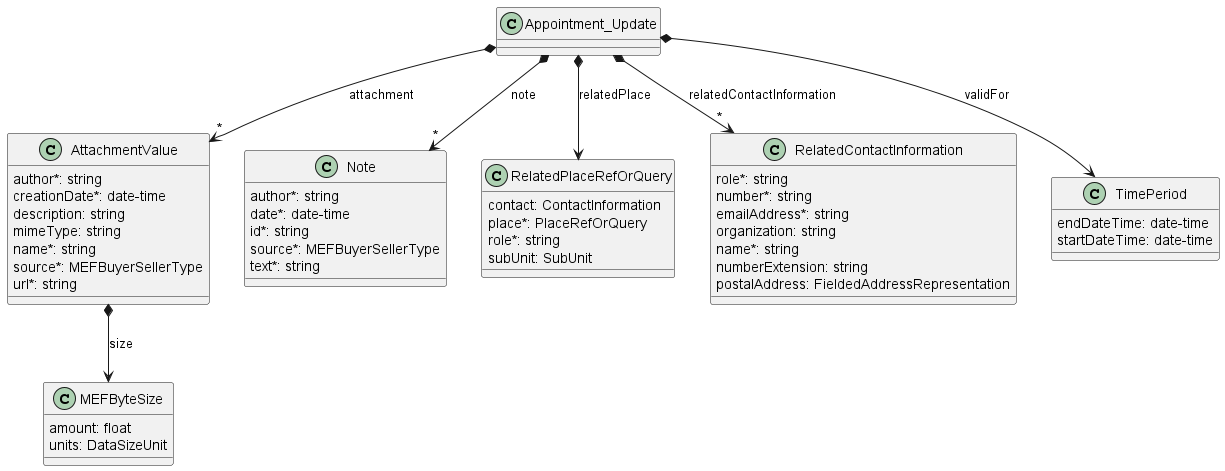

The diagram above was rendered by PlantUML. Its source (embedded in the PNG):
@startuml



class Appointment_Update {

}

Appointment_Update *-->"*" AttachmentValue : attachment
Appointment_Update *-->"*" Note : note
Appointment_Update *--> RelatedPlaceRefOrQuery : relatedPlace
Appointment_Update *-->"*" RelatedContactInformation : relatedContactInformation
Appointment_Update *--> TimePeriod : validFor


class AttachmentValue {

    author*: string
    creationDate*: date-time
    description: string
    mimeType: string
    name*: string
    source*: MEFBuyerSellerType
    url*: string
}


AttachmentValue *--> MEFByteSize : size


class MEFByteSize {

    amount: float
    units: DataSizeUnit
}




class RelatedPlaceRefOrQuery {
    contact: ContactInformation
    place*: PlaceRefOrQuery
    role*: string
    subUnit: SubUnit
}

class RelatedContactInformation {

    role*: string
    number*: string
    emailAddress*: string
    organization: string
    name*: string
    numberExtension: string
    postalAddress: FieldedAddressRepresentation
}

class Note {

    author*: string
    date*: date-time
    id*: string
    source*: MEFBuyerSellerType
    text*: string
}


class TimePeriod {

    endDateTime: date-time
    startDateTime: date-time
}


@enduml